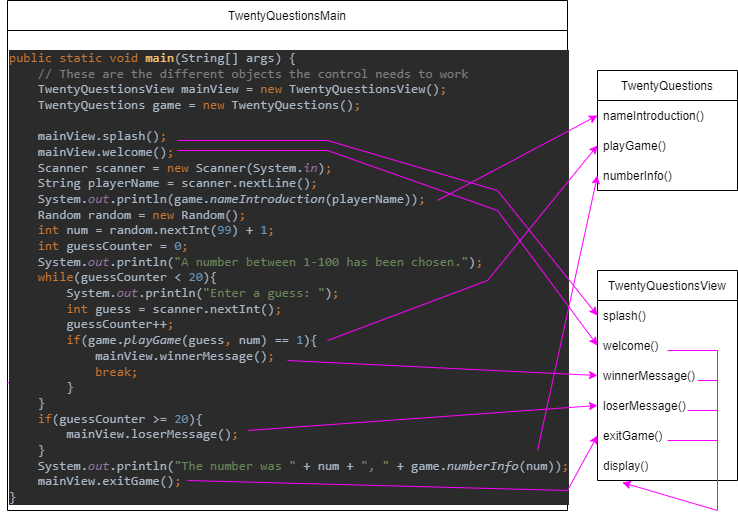

The diagram above was exported from draw.io. Its source (the exported page's mxGraphModel, read from the mxfile embedded in the PNG):
<mxGraphModel dx="720" dy="1631" grid="1" gridSize="10" guides="1" tooltips="1" connect="1" arrows="1" fold="1" page="1" pageScale="1" pageWidth="850" pageHeight="1100" math="0" shadow="0">
  <root>
    <mxCell id="0" />
    <mxCell id="1" parent="0" />
    <mxCell id="XcVaNeVwuJyjj5crk-ov-1" value="TwentyQuestions" style="swimlane;fontStyle=0;childLayout=stackLayout;horizontal=1;startSize=30;horizontalStack=0;resizeParent=1;resizeParentMax=0;resizeLast=0;collapsible=1;marginBottom=0;" vertex="1" parent="1">
      <mxGeometry x="600" y="10" width="140" height="120" as="geometry" />
    </mxCell>
    <mxCell id="XcVaNeVwuJyjj5crk-ov-2" value="nameIntroduction()" style="text;strokeColor=none;fillColor=none;align=left;verticalAlign=middle;spacingLeft=4;spacingRight=4;overflow=hidden;points=[[0,0.5],[1,0.5]];portConstraint=eastwest;rotatable=0;" vertex="1" parent="XcVaNeVwuJyjj5crk-ov-1">
      <mxGeometry y="30" width="140" height="30" as="geometry" />
    </mxCell>
    <mxCell id="XcVaNeVwuJyjj5crk-ov-3" value="playGame()" style="text;strokeColor=none;fillColor=none;align=left;verticalAlign=middle;spacingLeft=4;spacingRight=4;overflow=hidden;points=[[0,0.5],[1,0.5]];portConstraint=eastwest;rotatable=0;" vertex="1" parent="XcVaNeVwuJyjj5crk-ov-1">
      <mxGeometry y="60" width="140" height="30" as="geometry" />
    </mxCell>
    <mxCell id="XcVaNeVwuJyjj5crk-ov-4" value="numberInfo()" style="text;strokeColor=none;fillColor=none;align=left;verticalAlign=middle;spacingLeft=4;spacingRight=4;overflow=hidden;points=[[0,0.5],[1,0.5]];portConstraint=eastwest;rotatable=0;" vertex="1" parent="XcVaNeVwuJyjj5crk-ov-1">
      <mxGeometry y="90" width="140" height="30" as="geometry" />
    </mxCell>
    <mxCell id="XcVaNeVwuJyjj5crk-ov-5" value="TwentyQuestionsView" style="swimlane;fontStyle=0;childLayout=stackLayout;horizontal=1;startSize=30;horizontalStack=0;resizeParent=1;resizeParentMax=0;resizeLast=0;collapsible=1;marginBottom=0;" vertex="1" parent="1">
      <mxGeometry x="600" y="210" width="140" height="210" as="geometry" />
    </mxCell>
    <mxCell id="XcVaNeVwuJyjj5crk-ov-6" value="splash()" style="text;strokeColor=none;fillColor=none;align=left;verticalAlign=middle;spacingLeft=4;spacingRight=4;overflow=hidden;points=[[0,0.5],[1,0.5]];portConstraint=eastwest;rotatable=0;" vertex="1" parent="XcVaNeVwuJyjj5crk-ov-5">
      <mxGeometry y="30" width="140" height="30" as="geometry" />
    </mxCell>
    <mxCell id="XcVaNeVwuJyjj5crk-ov-7" value="welcome()" style="text;strokeColor=none;fillColor=none;align=left;verticalAlign=middle;spacingLeft=4;spacingRight=4;overflow=hidden;points=[[0,0.5],[1,0.5]];portConstraint=eastwest;rotatable=0;" vertex="1" parent="XcVaNeVwuJyjj5crk-ov-5">
      <mxGeometry y="60" width="140" height="30" as="geometry" />
    </mxCell>
    <mxCell id="XcVaNeVwuJyjj5crk-ov-8" value="winnerMessage()" style="text;strokeColor=none;fillColor=none;align=left;verticalAlign=middle;spacingLeft=4;spacingRight=4;overflow=hidden;points=[[0,0.5],[1,0.5]];portConstraint=eastwest;rotatable=0;" vertex="1" parent="XcVaNeVwuJyjj5crk-ov-5">
      <mxGeometry y="90" width="140" height="30" as="geometry" />
    </mxCell>
    <mxCell id="XcVaNeVwuJyjj5crk-ov-19" value="loserMessage()" style="text;strokeColor=none;fillColor=none;align=left;verticalAlign=middle;spacingLeft=4;spacingRight=4;overflow=hidden;points=[[0,0.5],[1,0.5]];portConstraint=eastwest;rotatable=0;" vertex="1" parent="XcVaNeVwuJyjj5crk-ov-5">
      <mxGeometry y="120" width="140" height="30" as="geometry" />
    </mxCell>
    <mxCell id="XcVaNeVwuJyjj5crk-ov-20" value="exitGame()" style="text;strokeColor=none;fillColor=none;align=left;verticalAlign=middle;spacingLeft=4;spacingRight=4;overflow=hidden;points=[[0,0.5],[1,0.5]];portConstraint=eastwest;rotatable=0;" vertex="1" parent="XcVaNeVwuJyjj5crk-ov-5">
      <mxGeometry y="150" width="140" height="30" as="geometry" />
    </mxCell>
    <mxCell id="XcVaNeVwuJyjj5crk-ov-21" value="display()" style="text;strokeColor=none;fillColor=none;align=left;verticalAlign=middle;spacingLeft=4;spacingRight=4;overflow=hidden;points=[[0,0.5],[1,0.5]];portConstraint=eastwest;rotatable=0;" vertex="1" parent="XcVaNeVwuJyjj5crk-ov-5">
      <mxGeometry y="180" width="140" height="30" as="geometry" />
    </mxCell>
    <mxCell id="XcVaNeVwuJyjj5crk-ov-10" value="TwentyQuestionsMain" style="swimlane;fontStyle=0;childLayout=stackLayout;horizontal=1;startSize=30;horizontalStack=0;resizeParent=1;resizeParentMax=0;resizeLast=0;collapsible=1;marginBottom=0;" vertex="1" parent="1">
      <mxGeometry x="10" y="-60" width="560" height="510" as="geometry" />
    </mxCell>
    <mxCell id="XcVaNeVwuJyjj5crk-ov-16" value="" style="endArrow=classic;html=1;rounded=0;exitX=0;exitY=0.75;exitDx=0;exitDy=0;strokeColor=#FF00FF;" edge="1" parent="XcVaNeVwuJyjj5crk-ov-10" source="XcVaNeVwuJyjj5crk-ov-10" target="XcVaNeVwuJyjj5crk-ov-14">
      <mxGeometry width="50" height="50" relative="1" as="geometry">
        <mxPoint x="410" y="320" as="sourcePoint" />
        <mxPoint x="460" y="270" as="targetPoint" />
        <Array as="points">
          <mxPoint x="530" y="270" />
        </Array>
      </mxGeometry>
    </mxCell>
    <mxCell id="XcVaNeVwuJyjj5crk-ov-14" value="&lt;pre style=&quot;background-color: #2b2b2b ; color: #a9b7c6 ; font-family: &amp;quot;jetbrains mono&amp;quot; , monospace ; font-size: 9.8pt&quot;&gt;&lt;span style=&quot;color: #cc7832&quot;&gt;public static void &lt;/span&gt;&lt;span style=&quot;color: #ffc66d&quot;&gt;main&lt;/span&gt;(String[] args) {&lt;br&gt;    &lt;span style=&quot;color: #808080&quot;&gt;// These are the different objects the control needs to work&lt;br&gt;&lt;/span&gt;&lt;span style=&quot;color: #808080&quot;&gt;    &lt;/span&gt;TwentyQuestionsView mainView = &lt;span style=&quot;color: #cc7832&quot;&gt;new &lt;/span&gt;TwentyQuestionsView()&lt;span style=&quot;color: #cc7832&quot;&gt;;&lt;br&gt;&lt;/span&gt;&lt;span style=&quot;color: #cc7832&quot;&gt;    &lt;/span&gt;TwentyQuestions game = &lt;span style=&quot;color: #cc7832&quot;&gt;new &lt;/span&gt;TwentyQuestions()&lt;span style=&quot;color: #cc7832&quot;&gt;;&lt;br&gt;&lt;/span&gt;&lt;span style=&quot;color: #cc7832&quot;&gt;&lt;br&gt;&lt;/span&gt;&lt;span style=&quot;color: #cc7832&quot;&gt;    &lt;/span&gt;mainView.splash()&lt;span style=&quot;color: #cc7832&quot;&gt;;&lt;br&gt;&lt;/span&gt;&lt;span style=&quot;color: #cc7832&quot;&gt;    &lt;/span&gt;mainView.welcome()&lt;span style=&quot;color: #cc7832&quot;&gt;;&lt;br&gt;&lt;/span&gt;&lt;span style=&quot;color: #cc7832&quot;&gt;    &lt;/span&gt;Scanner scanner = &lt;span style=&quot;color: #cc7832&quot;&gt;new &lt;/span&gt;Scanner(System.&lt;span style=&quot;color: #9876aa ; font-style: italic&quot;&gt;in&lt;/span&gt;)&lt;span style=&quot;color: #cc7832&quot;&gt;;&lt;br&gt;&lt;/span&gt;&lt;span style=&quot;color: #cc7832&quot;&gt;    &lt;/span&gt;String playerName = scanner.nextLine()&lt;span style=&quot;color: #cc7832&quot;&gt;;&lt;br&gt;&lt;/span&gt;&lt;span style=&quot;color: #cc7832&quot;&gt;    &lt;/span&gt;System.&lt;span style=&quot;color: #9876aa ; font-style: italic&quot;&gt;out&lt;/span&gt;.println(game.&lt;span style=&quot;font-style: italic&quot;&gt;nameIntroduction&lt;/span&gt;(playerName))&lt;span style=&quot;color: #cc7832&quot;&gt;;&lt;br&gt;&lt;/span&gt;&lt;span style=&quot;color: #cc7832&quot;&gt;    &lt;/span&gt;Random random = &lt;span style=&quot;color: #cc7832&quot;&gt;new &lt;/span&gt;Random()&lt;span style=&quot;color: #cc7832&quot;&gt;;&lt;br&gt;&lt;/span&gt;&lt;span style=&quot;color: #cc7832&quot;&gt;    int &lt;/span&gt;num = random.nextInt(&lt;span style=&quot;color: #6897bb&quot;&gt;99&lt;/span&gt;) + &lt;span style=&quot;color: #6897bb&quot;&gt;1&lt;/span&gt;&lt;span style=&quot;color: #cc7832&quot;&gt;;&lt;br&gt;&lt;/span&gt;&lt;span style=&quot;color: #cc7832&quot;&gt;    int &lt;/span&gt;guessCounter = &lt;span style=&quot;color: #6897bb&quot;&gt;0&lt;/span&gt;&lt;span style=&quot;color: #cc7832&quot;&gt;;&lt;br&gt;&lt;/span&gt;&lt;span style=&quot;color: #cc7832&quot;&gt;    &lt;/span&gt;System.&lt;span style=&quot;color: #9876aa ; font-style: italic&quot;&gt;out&lt;/span&gt;.println(&lt;span style=&quot;color: #6a8759&quot;&gt;&quot;A number between 1-100 has been chosen.&quot;&lt;/span&gt;)&lt;span style=&quot;color: #cc7832&quot;&gt;;&lt;br&gt;&lt;/span&gt;&lt;span style=&quot;color: #cc7832&quot;&gt;    while&lt;/span&gt;(guessCounter &amp;lt; &lt;span style=&quot;color: #6897bb&quot;&gt;20&lt;/span&gt;){&lt;br&gt;        System.&lt;span style=&quot;color: #9876aa ; font-style: italic&quot;&gt;out&lt;/span&gt;.println(&lt;span style=&quot;color: #6a8759&quot;&gt;&quot;Enter a guess: &quot;&lt;/span&gt;)&lt;span style=&quot;color: #cc7832&quot;&gt;;&lt;br&gt;&lt;/span&gt;&lt;span style=&quot;color: #cc7832&quot;&gt;        int &lt;/span&gt;guess = scanner.nextInt()&lt;span style=&quot;color: #cc7832&quot;&gt;;&lt;br&gt;&lt;/span&gt;&lt;span style=&quot;color: #cc7832&quot;&gt;        &lt;/span&gt;guessCounter++&lt;span style=&quot;color: #cc7832&quot;&gt;;&lt;br&gt;&lt;/span&gt;&lt;span style=&quot;color: #cc7832&quot;&gt;        if&lt;/span&gt;(game.&lt;span style=&quot;font-style: italic&quot;&gt;playGame&lt;/span&gt;(guess&lt;span style=&quot;color: #cc7832&quot;&gt;, &lt;/span&gt;num) == &lt;span style=&quot;color: #6897bb&quot;&gt;1&lt;/span&gt;){&lt;br&gt;            mainView.winnerMessage()&lt;span style=&quot;color: #cc7832&quot;&gt;;&lt;br&gt;&lt;/span&gt;&lt;span style=&quot;color: #cc7832&quot;&gt;            break;&lt;br&gt;&lt;/span&gt;&lt;span style=&quot;color: #cc7832&quot;&gt;        &lt;/span&gt;}&lt;br&gt;    }&lt;br&gt;    &lt;span style=&quot;color: #cc7832&quot;&gt;if&lt;/span&gt;(guessCounter &amp;gt;= &lt;span style=&quot;color: #6897bb&quot;&gt;20&lt;/span&gt;){&lt;br&gt;        mainView.loserMessage()&lt;span style=&quot;color: #cc7832&quot;&gt;;&lt;br&gt;&lt;/span&gt;&lt;span style=&quot;color: #cc7832&quot;&gt;    &lt;/span&gt;}&lt;br&gt;    System.&lt;span style=&quot;color: #9876aa ; font-style: italic&quot;&gt;out&lt;/span&gt;.println(&lt;span style=&quot;color: #6a8759&quot;&gt;&quot;The number was &quot; &lt;/span&gt;+ num + &lt;span style=&quot;color: #6a8759&quot;&gt;&quot;, &quot; &lt;/span&gt;+ game.&lt;span style=&quot;font-style: italic&quot;&gt;numberInfo&lt;/span&gt;(num))&lt;span style=&quot;color: #cc7832&quot;&gt;;&lt;br&gt;&lt;/span&gt;&lt;span style=&quot;color: #cc7832&quot;&gt;    &lt;/span&gt;mainView.exitGame()&lt;span style=&quot;color: #cc7832&quot;&gt;;&lt;br&gt;&lt;/span&gt;}&lt;br&gt;&lt;/pre&gt;" style="text;whiteSpace=wrap;html=1;" vertex="1" parent="XcVaNeVwuJyjj5crk-ov-10">
      <mxGeometry y="30" width="560" height="480" as="geometry" />
    </mxCell>
    <mxCell id="XcVaNeVwuJyjj5crk-ov-24" value="" style="endArrow=classic;html=1;rounded=0;strokeColor=#FF00FF;entryX=0;entryY=0.5;entryDx=0;entryDy=0;" edge="1" parent="XcVaNeVwuJyjj5crk-ov-10" target="XcVaNeVwuJyjj5crk-ov-7">
      <mxGeometry width="50" height="50" relative="1" as="geometry">
        <mxPoint x="170" y="150" as="sourcePoint" />
        <mxPoint x="590" y="325" as="targetPoint" />
        <Array as="points">
          <mxPoint x="170" y="150" />
          <mxPoint x="320" y="150" />
          <mxPoint x="490" y="210" />
        </Array>
      </mxGeometry>
    </mxCell>
    <mxCell id="XcVaNeVwuJyjj5crk-ov-23" value="" style="endArrow=classic;html=1;rounded=0;strokeColor=#FF00FF;entryX=0;entryY=0.5;entryDx=0;entryDy=0;" edge="1" parent="1" target="XcVaNeVwuJyjj5crk-ov-6">
      <mxGeometry width="50" height="50" relative="1" as="geometry">
        <mxPoint x="180" y="80" as="sourcePoint" />
        <mxPoint x="410" y="200" as="targetPoint" />
        <Array as="points">
          <mxPoint x="180" y="80" />
          <mxPoint x="330" y="80" />
          <mxPoint x="500" y="130" />
        </Array>
      </mxGeometry>
    </mxCell>
    <mxCell id="XcVaNeVwuJyjj5crk-ov-26" value="" style="endArrow=classic;html=1;rounded=0;strokeColor=#FF00FF;entryX=0;entryY=0.5;entryDx=0;entryDy=0;" edge="1" parent="1" target="XcVaNeVwuJyjj5crk-ov-3">
      <mxGeometry width="50" height="50" relative="1" as="geometry">
        <mxPoint x="330" y="280" as="sourcePoint" />
        <mxPoint x="410" y="200" as="targetPoint" />
        <Array as="points">
          <mxPoint x="330" y="280" />
          <mxPoint x="490" y="220" />
        </Array>
      </mxGeometry>
    </mxCell>
    <mxCell id="XcVaNeVwuJyjj5crk-ov-27" value="" style="endArrow=classic;html=1;rounded=0;strokeColor=#FF00FF;entryX=0;entryY=0.5;entryDx=0;entryDy=0;" edge="1" parent="1" target="XcVaNeVwuJyjj5crk-ov-8">
      <mxGeometry width="50" height="50" relative="1" as="geometry">
        <mxPoint x="290" y="300" as="sourcePoint" />
        <mxPoint x="410" y="200" as="targetPoint" />
        <Array as="points">
          <mxPoint x="290" y="300" />
        </Array>
      </mxGeometry>
    </mxCell>
    <mxCell id="XcVaNeVwuJyjj5crk-ov-28" value="" style="endArrow=classic;html=1;rounded=0;strokeColor=#FF00FF;entryX=0;entryY=0.5;entryDx=0;entryDy=0;" edge="1" parent="1" target="XcVaNeVwuJyjj5crk-ov-19">
      <mxGeometry width="50" height="50" relative="1" as="geometry">
        <mxPoint x="250" y="370" as="sourcePoint" />
        <mxPoint x="410" y="200" as="targetPoint" />
        <Array as="points">
          <mxPoint x="250" y="370" />
        </Array>
      </mxGeometry>
    </mxCell>
    <mxCell id="XcVaNeVwuJyjj5crk-ov-29" value="" style="endArrow=classic;html=1;rounded=0;strokeColor=#FF00FF;entryX=0;entryY=0.5;entryDx=0;entryDy=0;" edge="1" parent="1" target="XcVaNeVwuJyjj5crk-ov-20">
      <mxGeometry width="50" height="50" relative="1" as="geometry">
        <mxPoint x="190" y="420" as="sourcePoint" />
        <mxPoint x="410" y="200" as="targetPoint" />
        <Array as="points">
          <mxPoint x="190" y="420" />
          <mxPoint x="570" y="430" />
        </Array>
      </mxGeometry>
    </mxCell>
    <mxCell id="XcVaNeVwuJyjj5crk-ov-30" value="" style="endArrow=classic;html=1;rounded=0;strokeColor=#FF00FF;entryX=0;entryY=0.5;entryDx=0;entryDy=0;" edge="1" parent="1" target="XcVaNeVwuJyjj5crk-ov-4">
      <mxGeometry width="50" height="50" relative="1" as="geometry">
        <mxPoint x="540" y="390" as="sourcePoint" />
        <mxPoint x="410" y="200" as="targetPoint" />
        <Array as="points">
          <mxPoint x="540" y="390" />
        </Array>
      </mxGeometry>
    </mxCell>
    <mxCell id="XcVaNeVwuJyjj5crk-ov-32" value="" style="endArrow=classic;html=1;rounded=0;strokeColor=#FF00FF;entryX=0.177;entryY=1.067;entryDx=0;entryDy=0;entryPerimeter=0;" edge="1" parent="1" target="XcVaNeVwuJyjj5crk-ov-21">
      <mxGeometry width="50" height="50" relative="1" as="geometry">
        <mxPoint x="670" y="290" as="sourcePoint" />
        <mxPoint x="410" y="300" as="targetPoint" />
        <Array as="points">
          <mxPoint x="670" y="290" />
          <mxPoint x="720" y="290" />
          <mxPoint x="720" y="450" />
        </Array>
      </mxGeometry>
    </mxCell>
    <mxCell id="XcVaNeVwuJyjj5crk-ov-33" value="" style="endArrow=none;html=1;rounded=0;strokeColor=#FF00FF;" edge="1" parent="1">
      <mxGeometry width="50" height="50" relative="1" as="geometry">
        <mxPoint x="700" y="320" as="sourcePoint" />
        <mxPoint x="720" y="320" as="targetPoint" />
        <Array as="points">
          <mxPoint x="700" y="320" />
        </Array>
      </mxGeometry>
    </mxCell>
    <mxCell id="XcVaNeVwuJyjj5crk-ov-34" value="" style="endArrow=none;html=1;rounded=0;strokeColor=#FF00FF;" edge="1" parent="1">
      <mxGeometry width="50" height="50" relative="1" as="geometry">
        <mxPoint x="690" y="350" as="sourcePoint" />
        <mxPoint x="720" y="350" as="targetPoint" />
      </mxGeometry>
    </mxCell>
    <mxCell id="XcVaNeVwuJyjj5crk-ov-35" value="" style="endArrow=none;html=1;rounded=0;strokeColor=#FF00FF;" edge="1" parent="1">
      <mxGeometry width="50" height="50" relative="1" as="geometry">
        <mxPoint x="670" y="380" as="sourcePoint" />
        <mxPoint x="720" y="380" as="targetPoint" />
        <Array as="points">
          <mxPoint x="670" y="380" />
        </Array>
      </mxGeometry>
    </mxCell>
    <mxCell id="XcVaNeVwuJyjj5crk-ov-36" value="" style="endArrow=classic;html=1;rounded=0;strokeColor=#FF00FF;entryX=0;entryY=0.5;entryDx=0;entryDy=0;" edge="1" parent="1" target="XcVaNeVwuJyjj5crk-ov-2">
      <mxGeometry width="50" height="50" relative="1" as="geometry">
        <mxPoint x="440" y="140" as="sourcePoint" />
        <mxPoint x="390" y="150" as="targetPoint" />
        <Array as="points">
          <mxPoint x="440" y="140" />
        </Array>
      </mxGeometry>
    </mxCell>
  </root>
</mxGraphModel>